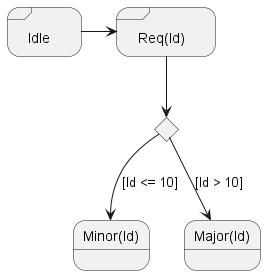

The diagram above was rendered by PlantUML. Its source (embedded in the PNG):
@startuml
state Idle <<sdlreceive>>
state "Req(Id)" as ReqId <<sdlreceive>>
state c <<choice>>
state "Minor(Id)" as MinorId
state "Major(Id)" as MajorId

Idle -> ReqId
ReqId --> c
c --> MinorId : [Id <= 10]
c --> MajorId : [Id > 10]
@enduml